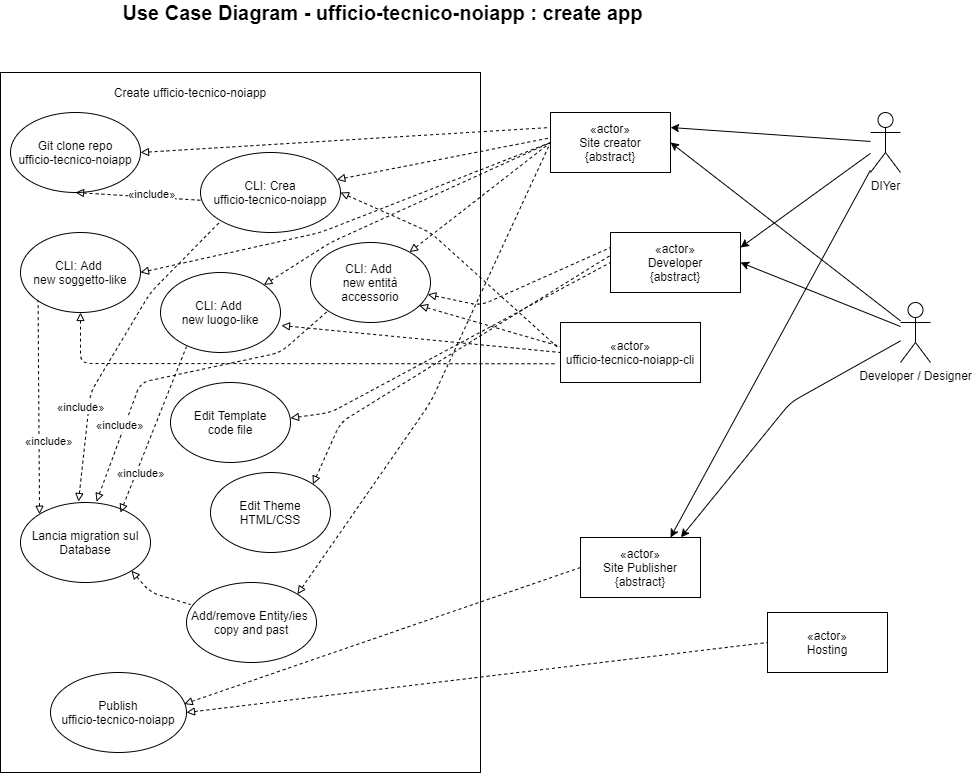

The diagram above was exported from draw.io. Its source (the exported page's mxGraphModel, read from the mxfile embedded in the PNG):
<mxGraphModel dx="720" dy="635" grid="1" gridSize="10" guides="1" tooltips="1" connect="1" arrows="1" fold="1" page="1" pageScale="1" pageWidth="827" pageHeight="1169" math="0" shadow="0">
  <root>
    <mxCell id="0" />
    <mxCell id="1" parent="0" />
    <mxCell id="2" value="" style="rounded=0;whiteSpace=wrap;html=1;" parent="1" vertex="1">
      <mxGeometry x="60" y="100" width="480" height="700" as="geometry" />
    </mxCell>
    <mxCell id="dpqHK9en1lOp_nEywDLZ-6" value="DIYer" style="shape=umlActor;verticalLabelPosition=bottom;labelBackgroundColor=#ffffff;verticalAlign=top;html=1;outlineConnect=0;" parent="1" vertex="1">
      <mxGeometry x="930" y="140" width="30" height="60" as="geometry" />
    </mxCell>
    <mxCell id="dpqHK9en1lOp_nEywDLZ-7" value="«actor»&lt;br&gt;Site creator&lt;br&gt;{abstract}" style="rounded=0;whiteSpace=wrap;html=1;" parent="1" vertex="1">
      <mxGeometry x="610" y="140" width="120" height="60" as="geometry" />
    </mxCell>
    <mxCell id="dpqHK9en1lOp_nEywDLZ-10" value="«actor»&lt;br&gt;Hosting" style="rounded=0;whiteSpace=wrap;html=1;" parent="1" vertex="1">
      <mxGeometry x="827" y="640" width="120" height="60" as="geometry" />
    </mxCell>
    <mxCell id="dpqHK9en1lOp_nEywDLZ-12" value="Create ufficio-tecnico-noiapp" style="text;html=1;strokeColor=none;fillColor=none;align=center;verticalAlign=middle;whiteSpace=wrap;rounded=0;" parent="1" vertex="1">
      <mxGeometry x="160" y="110" width="180" height="20" as="geometry" />
    </mxCell>
    <mxCell id="dpqHK9en1lOp_nEywDLZ-19" value="«actor»&lt;br&gt;Developer&lt;br&gt;{abstract}" style="rounded=0;whiteSpace=wrap;html=1;" parent="1" vertex="1">
      <mxGeometry x="670" y="260" width="130" height="60" as="geometry" />
    </mxCell>
    <mxCell id="dpqHK9en1lOp_nEywDLZ-21" value="«actor»&lt;br&gt;Site Publisher&lt;br&gt;{abstract}" style="rounded=0;whiteSpace=wrap;html=1;" parent="1" vertex="1">
      <mxGeometry x="640" y="565" width="120" height="60" as="geometry" />
    </mxCell>
    <mxCell id="dpqHK9en1lOp_nEywDLZ-22" value="Publish&lt;br&gt;ufficio-tecnico-noiapp" style="ellipse;whiteSpace=wrap;html=1;" parent="1" vertex="1">
      <mxGeometry x="110" y="700" width="136" height="80" as="geometry" />
    </mxCell>
    <mxCell id="dpqHK9en1lOp_nEywDLZ-23" value="" style="endArrow=classic;html=1;entryX=1;entryY=0.25;entryDx=0;entryDy=0;" parent="1" source="dpqHK9en1lOp_nEywDLZ-6" target="dpqHK9en1lOp_nEywDLZ-19" edge="1">
      <mxGeometry width="50" height="50" relative="1" as="geometry">
        <mxPoint x="720" y="700" as="sourcePoint" />
        <mxPoint x="770" y="650" as="targetPoint" />
      </mxGeometry>
    </mxCell>
    <mxCell id="dpqHK9en1lOp_nEywDLZ-24" value="" style="endArrow=classic;html=1;entryX=1;entryY=0.25;entryDx=0;entryDy=0;" parent="1" source="dpqHK9en1lOp_nEywDLZ-6" target="dpqHK9en1lOp_nEywDLZ-7" edge="1">
      <mxGeometry width="50" height="50" relative="1" as="geometry">
        <mxPoint x="860" y="755.0000000000002" as="sourcePoint" />
        <mxPoint x="509.99999999999136" y="740.0000000000002" as="targetPoint" />
      </mxGeometry>
    </mxCell>
    <mxCell id="dpqHK9en1lOp_nEywDLZ-27" value="" style="endArrow=classic;html=1;entryX=0.75;entryY=0;entryDx=0;entryDy=0;" parent="1" source="dpqHK9en1lOp_nEywDLZ-6" target="dpqHK9en1lOp_nEywDLZ-21" edge="1">
      <mxGeometry width="50" height="50" relative="1" as="geometry">
        <mxPoint x="895" y="181.96428571428567" as="sourcePoint" />
        <mxPoint x="1020" y="365" as="targetPoint" />
      </mxGeometry>
    </mxCell>
    <mxCell id="dpqHK9en1lOp_nEywDLZ-28" value="Developer / Designer" style="shape=umlActor;verticalLabelPosition=bottom;labelBackgroundColor=#ffffff;verticalAlign=top;html=1;outlineConnect=0;" parent="1" vertex="1">
      <mxGeometry x="960" y="330" width="30" height="60" as="geometry" />
    </mxCell>
    <mxCell id="dpqHK9en1lOp_nEywDLZ-31" value="" style="endArrow=classic;html=1;entryX=1;entryY=0.5;entryDx=0;entryDy=0;" parent="1" source="dpqHK9en1lOp_nEywDLZ-28" target="dpqHK9en1lOp_nEywDLZ-7" edge="1">
      <mxGeometry width="50" height="50" relative="1" as="geometry">
        <mxPoint x="863.9473684210525" y="120" as="sourcePoint" />
        <mxPoint x="770" y="375" as="targetPoint" />
      </mxGeometry>
    </mxCell>
    <mxCell id="dpqHK9en1lOp_nEywDLZ-32" value="" style="endArrow=classic;html=1;entryX=1;entryY=0.5;entryDx=0;entryDy=0;" parent="1" source="dpqHK9en1lOp_nEywDLZ-28" target="dpqHK9en1lOp_nEywDLZ-19" edge="1">
      <mxGeometry width="50" height="50" relative="1" as="geometry">
        <mxPoint x="870" y="280" as="sourcePoint" />
        <mxPoint x="770" y="270" as="targetPoint" />
      </mxGeometry>
    </mxCell>
    <mxCell id="dpqHK9en1lOp_nEywDLZ-33" value="" style="endArrow=classic;html=1;entryX=0.837;entryY=-0.003;entryDx=0;entryDy=0;entryPerimeter=0;" parent="1" source="dpqHK9en1lOp_nEywDLZ-28" target="dpqHK9en1lOp_nEywDLZ-21" edge="1">
      <mxGeometry width="50" height="50" relative="1" as="geometry">
        <mxPoint x="870" y="290" as="sourcePoint" />
        <mxPoint x="780" y="280" as="targetPoint" />
        <Array as="points">
          <mxPoint x="850" y="430" />
        </Array>
      </mxGeometry>
    </mxCell>
    <mxCell id="dpqHK9en1lOp_nEywDLZ-44" value="" style="endArrow=none;dashed=1;html=1;entryX=0;entryY=0.5;entryDx=0;entryDy=0;exitX=1;exitY=0.5;exitDx=0;exitDy=0;endFill=0;startArrow=block;startFill=0;" parent="1" source="dpqHK9en1lOp_nEywDLZ-22" target="dpqHK9en1lOp_nEywDLZ-10" edge="1">
      <mxGeometry width="50" height="50" relative="1" as="geometry">
        <mxPoint x="780" y="570" as="sourcePoint" />
        <mxPoint x="830" y="520" as="targetPoint" />
      </mxGeometry>
    </mxCell>
    <mxCell id="dpqHK9en1lOp_nEywDLZ-45" value="" style="endArrow=none;dashed=1;html=1;entryX=0;entryY=0.5;entryDx=0;entryDy=0;endFill=0;startArrow=block;startFill=0;exitX=0.983;exitY=0.394;exitDx=0;exitDy=0;exitPerimeter=0;" parent="1" source="dpqHK9en1lOp_nEywDLZ-22" target="dpqHK9en1lOp_nEywDLZ-21" edge="1">
      <mxGeometry width="50" height="50" relative="1" as="geometry">
        <mxPoint x="510.0000000000002" y="740" as="sourcePoint" />
        <mxPoint x="860" y="720" as="targetPoint" />
      </mxGeometry>
    </mxCell>
    <mxCell id="dpqHK9en1lOp_nEywDLZ-61" value="Git clone repo&lt;br&gt;ufficio-tecnico-noiapp" style="ellipse;whiteSpace=wrap;html=1;" parent="1" vertex="1">
      <mxGeometry x="70" y="140" width="130" height="80" as="geometry" />
    </mxCell>
    <mxCell id="dpqHK9en1lOp_nEywDLZ-62" value="" style="endArrow=none;dashed=1;html=1;entryX=0;entryY=0.25;entryDx=0;entryDy=0;endFill=0;startArrow=block;startFill=0;exitX=1;exitY=0.5;exitDx=0;exitDy=0;" parent="1" source="dpqHK9en1lOp_nEywDLZ-61" target="dpqHK9en1lOp_nEywDLZ-7" edge="1">
      <mxGeometry width="50" height="50" relative="1" as="geometry">
        <mxPoint x="507.96000000000004" y="731.52" as="sourcePoint" />
        <mxPoint x="680" y="610" as="targetPoint" />
      </mxGeometry>
    </mxCell>
    <mxCell id="dpqHK9en1lOp_nEywDLZ-63" value="Edit Template&lt;br&gt;code file" style="ellipse;whiteSpace=wrap;html=1;" parent="1" vertex="1">
      <mxGeometry x="230" y="410" width="120" height="80" as="geometry" />
    </mxCell>
    <mxCell id="dpqHK9en1lOp_nEywDLZ-64" value="Edit Theme&lt;br&gt;HTML/CSS" style="ellipse;whiteSpace=wrap;html=1;" parent="1" vertex="1">
      <mxGeometry x="270" y="500" width="120" height="80" as="geometry" />
    </mxCell>
    <mxCell id="dpqHK9en1lOp_nEywDLZ-65" value="Add/remove Entity/ies&amp;nbsp;&lt;br&gt;copy and past" style="ellipse;whiteSpace=wrap;html=1;" parent="1" vertex="1">
      <mxGeometry x="246" y="610" width="130" height="80" as="geometry" />
    </mxCell>
    <mxCell id="dpqHK9en1lOp_nEywDLZ-67" value="" style="endArrow=none;dashed=1;html=1;entryX=0;entryY=0.5;entryDx=0;entryDy=0;endFill=0;startArrow=block;startFill=0;exitX=1;exitY=0.445;exitDx=0;exitDy=0;exitPerimeter=0;" parent="1" source="dpqHK9en1lOp_nEywDLZ-63" target="dpqHK9en1lOp_nEywDLZ-19" edge="1">
      <mxGeometry width="50" height="50" relative="1" as="geometry">
        <mxPoint x="460.0000000000002" y="370" as="sourcePoint" />
        <mxPoint x="840.1199999999999" y="504.29999999999995" as="targetPoint" />
        <Array as="points">
          <mxPoint x="390" y="440" />
        </Array>
      </mxGeometry>
    </mxCell>
    <mxCell id="dpqHK9en1lOp_nEywDLZ-68" value="" style="endArrow=none;dashed=1;html=1;entryX=0;entryY=0.25;entryDx=0;entryDy=0;endFill=0;startArrow=block;startFill=0;" parent="1" source="3" target="dpqHK9en1lOp_nEywDLZ-19" edge="1">
      <mxGeometry width="50" height="50" relative="1" as="geometry">
        <mxPoint x="538.4000000000001" y="330.80000000000007" as="sourcePoint" />
        <mxPoint x="850.1199999999999" y="454.29999999999995" as="targetPoint" />
        <Array as="points">
          <mxPoint x="540" y="333" />
        </Array>
      </mxGeometry>
    </mxCell>
    <mxCell id="dpqHK9en1lOp_nEywDLZ-69" value="" style="endArrow=none;dashed=1;html=1;entryX=-0.005;entryY=0.387;entryDx=0;entryDy=0;endFill=0;startArrow=block;startFill=0;exitX=1;exitY=0;exitDx=0;exitDy=0;entryPerimeter=0;" parent="1" source="dpqHK9en1lOp_nEywDLZ-64" target="dpqHK9en1lOp_nEywDLZ-19" edge="1">
      <mxGeometry width="50" height="50" relative="1" as="geometry">
        <mxPoint x="548.3600000000001" y="320" as="sourcePoint" />
        <mxPoint x="650" y="375" as="targetPoint" />
        <Array as="points">
          <mxPoint x="400" y="450" />
        </Array>
      </mxGeometry>
    </mxCell>
    <mxCell id="dpqHK9en1lOp_nEywDLZ-70" value="" style="endArrow=none;dashed=1;html=1;entryX=0;entryY=0.5;entryDx=0;entryDy=0;endFill=0;startArrow=block;startFill=0;exitX=1;exitY=0;exitDx=0;exitDy=0;" parent="1" source="dpqHK9en1lOp_nEywDLZ-65" target="dpqHK9en1lOp_nEywDLZ-7" edge="1">
      <mxGeometry width="50" height="50" relative="1" as="geometry">
        <mxPoint x="489.99999999999477" y="210" as="sourcePoint" />
        <mxPoint x="650" y="255" as="targetPoint" />
        <Array as="points">
          <mxPoint x="490" y="430" />
        </Array>
      </mxGeometry>
    </mxCell>
    <mxCell id="dpqHK9en1lOp_nEywDLZ-72" value="&lt;b&gt;&lt;font style=&quot;font-size: 20px&quot;&gt;Use Case Diagram - ufficio-tecnico-noiapp : create app&lt;/font&gt;&lt;/b&gt;" style="text;html=1;strokeColor=none;fillColor=none;align=center;verticalAlign=middle;whiteSpace=wrap;rounded=0;" parent="1" vertex="1">
      <mxGeometry x="155" y="30" width="575" height="20" as="geometry" />
    </mxCell>
    <mxCell id="QjcF26rHx8UoM6_mHcur-11" value="CLI: Add&amp;nbsp;&lt;br&gt;new luogo-like" style="ellipse;whiteSpace=wrap;html=1;" parent="1" vertex="1">
      <mxGeometry x="220" y="300" width="120" height="80" as="geometry" />
    </mxCell>
    <mxCell id="QjcF26rHx8UoM6_mHcur-12" value="CLI: Add &lt;br&gt;new soggetto-like" style="ellipse;whiteSpace=wrap;html=1;" parent="1" vertex="1">
      <mxGeometry x="80" y="260" width="120" height="80" as="geometry" />
    </mxCell>
    <mxCell id="QjcF26rHx8UoM6_mHcur-13" value="CLI: Crea&lt;br&gt;ufficio-tecnico-noiapp" style="ellipse;whiteSpace=wrap;html=1;" parent="1" vertex="1">
      <mxGeometry x="260" y="180" width="140" height="80" as="geometry" />
    </mxCell>
    <mxCell id="QjcF26rHx8UoM6_mHcur-14" value="" style="endArrow=none;dashed=1;html=1;entryX=-0.012;entryY=0.426;entryDx=0;entryDy=0;endFill=0;startArrow=block;startFill=0;entryPerimeter=0;" parent="1" source="QjcF26rHx8UoM6_mHcur-13" target="dpqHK9en1lOp_nEywDLZ-7" edge="1">
      <mxGeometry width="50" height="50" relative="1" as="geometry">
        <mxPoint x="300" y="210" as="sourcePoint" />
        <mxPoint x="570" y="215" as="targetPoint" />
      </mxGeometry>
    </mxCell>
    <mxCell id="QjcF26rHx8UoM6_mHcur-15" value="" style="endArrow=none;dashed=1;html=1;endFill=0;startArrow=block;startFill=0;exitX=1;exitY=0.5;exitDx=0;exitDy=0;entryX=0;entryY=0.5;entryDx=0;entryDy=0;" parent="1" source="QjcF26rHx8UoM6_mHcur-12" target="dpqHK9en1lOp_nEywDLZ-7" edge="1">
      <mxGeometry width="50" height="50" relative="1" as="geometry">
        <mxPoint x="310" y="220" as="sourcePoint" />
        <mxPoint x="560" y="220" as="targetPoint" />
        <Array as="points">
          <mxPoint x="380" y="260" />
        </Array>
      </mxGeometry>
    </mxCell>
    <mxCell id="QjcF26rHx8UoM6_mHcur-16" value="" style="endArrow=none;dashed=1;html=1;endFill=0;startArrow=block;startFill=0;entryX=0;entryY=0.5;entryDx=0;entryDy=0;" parent="1" source="QjcF26rHx8UoM6_mHcur-11" target="dpqHK9en1lOp_nEywDLZ-7" edge="1">
      <mxGeometry width="50" height="50" relative="1" as="geometry">
        <mxPoint x="320" y="230" as="sourcePoint" />
        <mxPoint x="560" y="220" as="targetPoint" />
        <Array as="points">
          <mxPoint x="390" y="270" />
        </Array>
      </mxGeometry>
    </mxCell>
    <mxCell id="QjcF26rHx8UoM6_mHcur-17" value="" style="endArrow=none;dashed=1;html=1;entryX=0.01;entryY=0.598;entryDx=0;entryDy=0;endFill=0;startArrow=block;startFill=0;exitX=0.5;exitY=1;exitDx=0;exitDy=0;entryPerimeter=0;" parent="1" source="dpqHK9en1lOp_nEywDLZ-61" target="QjcF26rHx8UoM6_mHcur-13" edge="1">
      <mxGeometry width="50" height="50" relative="1" as="geometry">
        <mxPoint x="330" y="240" as="sourcePoint" />
        <mxPoint x="600" y="245" as="targetPoint" />
      </mxGeometry>
    </mxCell>
    <mxCell id="QjcF26rHx8UoM6_mHcur-18" value="&lt;span style=&quot;font-size: 12px&quot;&gt;«&lt;/span&gt;include»" style="edgeLabel;html=1;align=center;verticalAlign=middle;resizable=0;points=[];" parent="QjcF26rHx8UoM6_mHcur-17" vertex="1" connectable="0">
      <mxGeometry x="-0.2611" y="1" relative="1" as="geometry">
        <mxPoint x="28.03" y="-1.9099999999999993" as="offset" />
      </mxGeometry>
    </mxCell>
    <mxCell id="QjcF26rHx8UoM6_mHcur-22" value="«actor»&lt;br&gt;ufficio-tecnico-noiapp-cli" style="rounded=0;whiteSpace=wrap;html=1;" parent="1" vertex="1">
      <mxGeometry x="620" y="350" width="140" height="60" as="geometry" />
    </mxCell>
    <mxCell id="QjcF26rHx8UoM6_mHcur-23" value="" style="endArrow=none;dashed=1;html=1;entryX=0;entryY=0.5;entryDx=0;entryDy=0;exitX=1.008;exitY=0.663;exitDx=0;exitDy=0;endFill=0;startArrow=block;startFill=0;exitPerimeter=0;" parent="1" source="QjcF26rHx8UoM6_mHcur-11" target="QjcF26rHx8UoM6_mHcur-22" edge="1">
      <mxGeometry width="50" height="50" relative="1" as="geometry">
        <mxPoint x="354" y="710" as="sourcePoint" />
        <mxPoint x="940" y="625" as="targetPoint" />
      </mxGeometry>
    </mxCell>
    <mxCell id="QjcF26rHx8UoM6_mHcur-24" value="" style="endArrow=none;dashed=1;html=1;entryX=-0.017;entryY=0.421;entryDx=0;entryDy=0;exitX=1;exitY=0.5;exitDx=0;exitDy=0;endFill=0;startArrow=block;startFill=0;entryPerimeter=0;" parent="1" source="QjcF26rHx8UoM6_mHcur-13" target="QjcF26rHx8UoM6_mHcur-22" edge="1">
      <mxGeometry width="50" height="50" relative="1" as="geometry">
        <mxPoint x="450" y="370" as="sourcePoint" />
        <mxPoint x="650" y="400" as="targetPoint" />
        <Array as="points">
          <mxPoint x="490" y="260" />
        </Array>
      </mxGeometry>
    </mxCell>
    <mxCell id="QjcF26rHx8UoM6_mHcur-25" value="" style="endArrow=none;dashed=1;html=1;entryX=-0.026;entryY=0.688;entryDx=0;entryDy=0;exitX=0.5;exitY=1;exitDx=0;exitDy=0;endFill=0;startArrow=block;startFill=0;entryPerimeter=0;" parent="1" source="QjcF26rHx8UoM6_mHcur-12" target="QjcF26rHx8UoM6_mHcur-22" edge="1">
      <mxGeometry width="50" height="50" relative="1" as="geometry">
        <mxPoint x="460" y="380" as="sourcePoint" />
        <mxPoint x="660" y="410" as="targetPoint" />
        <Array as="points">
          <mxPoint x="140" y="391" />
        </Array>
      </mxGeometry>
    </mxCell>
    <mxCell id="3" value="CLI: Add&amp;nbsp;&lt;br&gt;new entità&lt;br&gt;accessorio" style="ellipse;whiteSpace=wrap;html=1;" parent="1" vertex="1">
      <mxGeometry x="370" y="270" width="120" height="80" as="geometry" />
    </mxCell>
    <mxCell id="5" value="" style="endArrow=none;dashed=1;html=1;entryX=0;entryY=0.5;entryDx=0;entryDy=0;endFill=0;startArrow=block;startFill=0;" parent="1" source="3" target="dpqHK9en1lOp_nEywDLZ-7" edge="1">
      <mxGeometry width="50" height="50" relative="1" as="geometry">
        <mxPoint x="340.9619407771256" y="631.7157287525383" as="sourcePoint" />
        <mxPoint x="620" y="180" as="targetPoint" />
      </mxGeometry>
    </mxCell>
    <mxCell id="6" value="" style="endArrow=none;dashed=1;html=1;entryX=0;entryY=0.4;entryDx=0;entryDy=0;exitX=0.908;exitY=0.788;exitDx=0;exitDy=0;endFill=0;startArrow=block;startFill=0;entryPerimeter=0;exitPerimeter=0;" parent="1" source="3" target="QjcF26rHx8UoM6_mHcur-22" edge="1">
      <mxGeometry width="50" height="50" relative="1" as="geometry">
        <mxPoint x="325" y="360" as="sourcePoint" />
        <mxPoint x="630" y="390" as="targetPoint" />
      </mxGeometry>
    </mxCell>
    <mxCell id="8" value="Lancia migration sul&lt;br&gt;Database" style="ellipse;whiteSpace=wrap;html=1;" parent="1" vertex="1">
      <mxGeometry x="80" y="530" width="130" height="80" as="geometry" />
    </mxCell>
    <mxCell id="9" value="" style="endArrow=none;dashed=1;html=1;entryX=0;entryY=1;entryDx=0;entryDy=0;endFill=0;startArrow=block;startFill=0;exitX=0.446;exitY=-0.012;exitDx=0;exitDy=0;exitPerimeter=0;" parent="1" source="8" target="QjcF26rHx8UoM6_mHcur-13" edge="1">
      <mxGeometry width="50" height="50" relative="1" as="geometry">
        <mxPoint x="145" y="230" as="sourcePoint" />
        <mxPoint x="271.4000000000001" y="237.83999999999992" as="targetPoint" />
        <Array as="points">
          <mxPoint x="150" y="420" />
          <mxPoint x="210" y="320" />
        </Array>
      </mxGeometry>
    </mxCell>
    <mxCell id="10" value="&lt;span style=&quot;font-size: 12px&quot;&gt;«&lt;/span&gt;include»" style="edgeLabel;html=1;align=center;verticalAlign=middle;resizable=0;points=[];" parent="9" vertex="1" connectable="0">
      <mxGeometry x="-0.2611" y="1" relative="1" as="geometry">
        <mxPoint x="-15.799999999999999" y="23.8" as="offset" />
      </mxGeometry>
    </mxCell>
    <mxCell id="11" value="" style="endArrow=none;dashed=1;html=1;entryX=0;entryY=1;entryDx=0;entryDy=0;endFill=0;startArrow=block;startFill=0;exitX=0.585;exitY=-0.012;exitDx=0;exitDy=0;exitPerimeter=0;" parent="1" source="8" target="3" edge="1">
      <mxGeometry width="50" height="50" relative="1" as="geometry">
        <mxPoint x="145" y="230" as="sourcePoint" />
        <mxPoint x="271.4000000000001" y="237.83999999999992" as="targetPoint" />
        <Array as="points">
          <mxPoint x="200" y="410" />
          <mxPoint x="340" y="380" />
        </Array>
      </mxGeometry>
    </mxCell>
    <mxCell id="12" value="&lt;span style=&quot;font-size: 12px&quot;&gt;«&lt;/span&gt;include»" style="edgeLabel;html=1;align=center;verticalAlign=middle;resizable=0;points=[];" parent="11" vertex="1" connectable="0">
      <mxGeometry x="-0.2611" y="1" relative="1" as="geometry">
        <mxPoint x="-19.71" y="38.06" as="offset" />
      </mxGeometry>
    </mxCell>
    <mxCell id="13" value="" style="endArrow=none;dashed=1;html=1;entryX=0.217;entryY=0.925;entryDx=0;entryDy=0;endFill=0;startArrow=block;startFill=0;exitX=0.769;exitY=0.125;exitDx=0;exitDy=0;entryPerimeter=0;exitPerimeter=0;" parent="1" source="8" target="QjcF26rHx8UoM6_mHcur-11" edge="1">
      <mxGeometry width="50" height="50" relative="1" as="geometry">
        <mxPoint x="155" y="240" as="sourcePoint" />
        <mxPoint x="281.4000000000001" y="247.83999999999992" as="targetPoint" />
      </mxGeometry>
    </mxCell>
    <mxCell id="14" value="&lt;span style=&quot;font-size: 12px&quot;&gt;«&lt;/span&gt;include»" style="edgeLabel;html=1;align=center;verticalAlign=middle;resizable=0;points=[];" parent="13" vertex="1" connectable="0">
      <mxGeometry x="-0.2611" y="1" relative="1" as="geometry">
        <mxPoint x="-3.450000000000001" y="21.689999999999998" as="offset" />
      </mxGeometry>
    </mxCell>
    <mxCell id="15" value="" style="endArrow=none;dashed=1;html=1;entryX=0;entryY=1;entryDx=0;entryDy=0;endFill=0;startArrow=block;startFill=0;exitX=0;exitY=0;exitDx=0;exitDy=0;" parent="1" source="8" target="QjcF26rHx8UoM6_mHcur-12" edge="1">
      <mxGeometry width="50" height="50" relative="1" as="geometry">
        <mxPoint x="165" y="250" as="sourcePoint" />
        <mxPoint x="291.4000000000001" y="257.8399999999999" as="targetPoint" />
      </mxGeometry>
    </mxCell>
    <mxCell id="16" value="&lt;span style=&quot;font-size: 12px&quot;&gt;«&lt;/span&gt;include»" style="edgeLabel;html=1;align=center;verticalAlign=middle;resizable=0;points=[];" parent="15" vertex="1" connectable="0">
      <mxGeometry x="-0.2611" y="1" relative="1" as="geometry">
        <mxPoint x="9.65" y="4.36" as="offset" />
      </mxGeometry>
    </mxCell>
    <mxCell id="17" value="" style="endArrow=none;dashed=1;html=1;entryX=0.031;entryY=0.275;entryDx=0;entryDy=0;endFill=0;startArrow=block;startFill=0;exitX=1;exitY=1;exitDx=0;exitDy=0;entryPerimeter=0;" parent="1" source="8" target="dpqHK9en1lOp_nEywDLZ-65" edge="1">
      <mxGeometry width="50" height="50" relative="1" as="geometry">
        <mxPoint x="366.9619407771256" y="631.7157287525383" as="sourcePoint" />
        <mxPoint x="620" y="180" as="targetPoint" />
        <Array as="points">
          <mxPoint x="210" y="620" />
        </Array>
      </mxGeometry>
    </mxCell>
  </root>
</mxGraphModel>